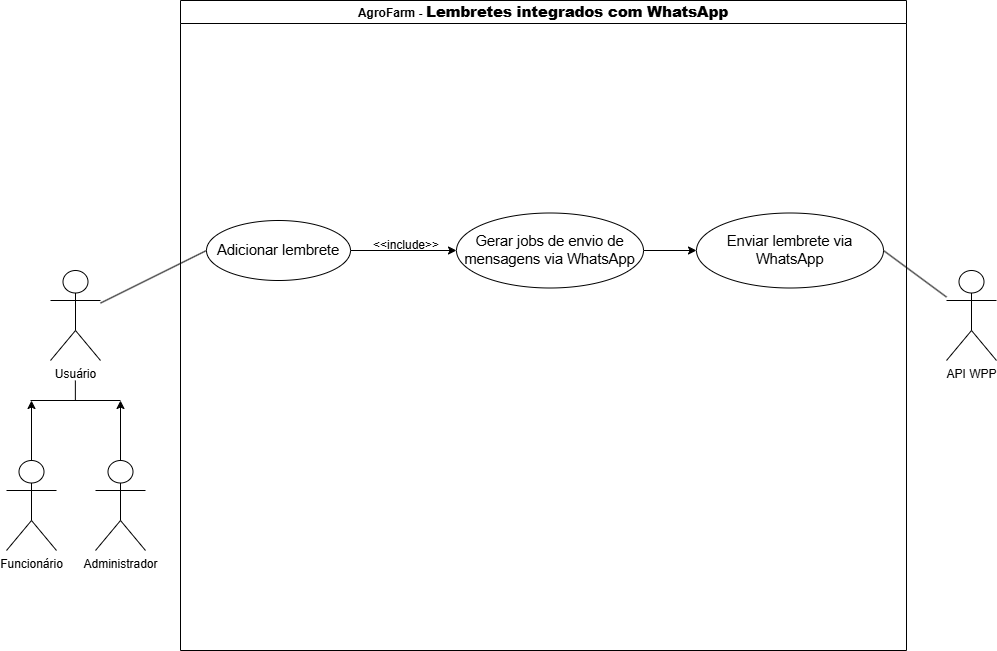

The diagram above was exported from draw.io. Its source (the exported page's mxGraphModel, read from the mxfile embedded in the PNG):
<mxGraphModel dx="1426" dy="840" grid="1" gridSize="10" guides="1" tooltips="1" connect="1" arrows="1" fold="1" page="1" pageScale="1" pageWidth="827" pageHeight="1169" math="0" shadow="0">
  <root>
    <mxCell id="0" />
    <mxCell id="1" parent="0" />
    <mxCell id="At15mzNdxiLm1yZOLxlD-1" parent="1" style="shape=umlActor;verticalLabelPosition=bottom;verticalAlign=top;html=1;outlineConnect=0;" value="Usuário" vertex="1">
      <mxGeometry height="90" width="50" x="284" y="440" as="geometry" />
    </mxCell>
    <mxCell id="At15mzNdxiLm1yZOLxlD-2" parent="1" style="swimlane;whiteSpace=wrap;html=1;" value="AgroFarm -&amp;nbsp;&lt;b&gt;&lt;span style=&quot;font-size:11.0pt;line-height:115%;&lt;br/&gt;font-family:&amp;quot;Calibri&amp;quot;,sans-serif;mso-fareast-font-family:Calibri;mso-bidi-font-family:&lt;br/&gt;&amp;quot;Times New Roman&amp;quot;;mso-ansi-language:PT-BR;mso-fareast-language:EN-US;&lt;br/&gt;mso-bidi-language:AR-SA&quot;&gt;Lembretes integrados com WhatsApp&lt;/span&gt;&lt;/b&gt;" vertex="1">
      <mxGeometry height="650" width="726" x="414" y="170" as="geometry" />
    </mxCell>
    <mxCell id="At15mzNdxiLm1yZOLxlD-16" edge="1" parent="At15mzNdxiLm1yZOLxlD-2" source="At15mzNdxiLm1yZOLxlD-3" style="edgeStyle=orthogonalEdgeStyle;rounded=0;orthogonalLoop=1;jettySize=auto;html=1;entryX=0;entryY=0.5;entryDx=0;entryDy=0;" target="At15mzNdxiLm1yZOLxlD-15">
      <mxGeometry relative="1" as="geometry" />
    </mxCell>
    <mxCell id="At15mzNdxiLm1yZOLxlD-3" parent="At15mzNdxiLm1yZOLxlD-2" style="ellipse;whiteSpace=wrap;html=1;" value="&lt;span style=&quot;font-size: 14.6667px;&quot;&gt;Adicionar lembrete&lt;/span&gt;" vertex="1">
      <mxGeometry height="60" width="144" x="26" y="220" as="geometry" />
    </mxCell>
    <mxCell id="At15mzNdxiLm1yZOLxlD-29" edge="1" parent="At15mzNdxiLm1yZOLxlD-2" source="At15mzNdxiLm1yZOLxlD-15" style="edgeStyle=orthogonalEdgeStyle;rounded=0;orthogonalLoop=1;jettySize=auto;html=1;entryX=0;entryY=0.5;entryDx=0;entryDy=0;" target="At15mzNdxiLm1yZOLxlD-27">
      <mxGeometry relative="1" as="geometry" />
    </mxCell>
    <mxCell id="At15mzNdxiLm1yZOLxlD-15" parent="At15mzNdxiLm1yZOLxlD-2" style="ellipse;whiteSpace=wrap;html=1;" value="&lt;span style=&quot;font-size: 14.6667px;&quot;&gt;Gerar jobs de envio de mensagens via WhatsApp&lt;/span&gt;" vertex="1">
      <mxGeometry height="75" width="187" x="276" y="212.5" as="geometry" />
    </mxCell>
    <mxCell id="At15mzNdxiLm1yZOLxlD-17" parent="At15mzNdxiLm1yZOLxlD-2" style="text;html=1;whiteSpace=wrap;strokeColor=none;fillColor=none;align=center;verticalAlign=middle;rounded=0;" value="&amp;lt;&amp;lt;include&amp;gt;&amp;gt;" vertex="1">
      <mxGeometry height="30" width="60" x="196" y="230" as="geometry" />
    </mxCell>
    <mxCell id="At15mzNdxiLm1yZOLxlD-27" parent="At15mzNdxiLm1yZOLxlD-2" style="ellipse;whiteSpace=wrap;html=1;" value="&lt;span style=&quot;font-size: 14.6667px;&quot;&gt;Enviar lembrete via WhatsApp&lt;/span&gt;" vertex="1">
      <mxGeometry height="75" width="187" x="516" y="212.5" as="geometry" />
    </mxCell>
    <mxCell id="At15mzNdxiLm1yZOLxlD-8" edge="1" parent="1" source="At15mzNdxiLm1yZOLxlD-9" style="edgeStyle=orthogonalEdgeStyle;rounded=0;orthogonalLoop=1;jettySize=auto;html=1;">
      <mxGeometry relative="1" as="geometry">
        <mxPoint x="265" y="570" as="targetPoint" />
      </mxGeometry>
    </mxCell>
    <mxCell id="At15mzNdxiLm1yZOLxlD-9" parent="1" style="shape=umlActor;verticalLabelPosition=bottom;verticalAlign=top;html=1;outlineConnect=0;" value="Funcionário" vertex="1">
      <mxGeometry height="90" width="50" x="240" y="630" as="geometry" />
    </mxCell>
    <mxCell id="At15mzNdxiLm1yZOLxlD-10" edge="1" parent="1" source="At15mzNdxiLm1yZOLxlD-11" style="edgeStyle=orthogonalEdgeStyle;rounded=0;orthogonalLoop=1;jettySize=auto;html=1;">
      <mxGeometry relative="1" as="geometry">
        <mxPoint x="354" y="570" as="targetPoint" />
      </mxGeometry>
    </mxCell>
    <mxCell id="At15mzNdxiLm1yZOLxlD-11" parent="1" style="shape=umlActor;verticalLabelPosition=bottom;verticalAlign=top;html=1;outlineConnect=0;" value="Administrador" vertex="1">
      <mxGeometry height="90" width="50" x="329" y="630" as="geometry" />
    </mxCell>
    <mxCell id="At15mzNdxiLm1yZOLxlD-12" edge="1" parent="1" source="At15mzNdxiLm1yZOLxlD-1" style="endArrow=none;html=1;rounded=0;entryX=0;entryY=0.5;entryDx=0;entryDy=0;" target="At15mzNdxiLm1yZOLxlD-3" value="">
      <mxGeometry height="50" relative="1" width="50" as="geometry">
        <mxPoint x="384" y="480" as="sourcePoint" />
        <mxPoint x="434" y="430" as="targetPoint" />
      </mxGeometry>
    </mxCell>
    <mxCell id="At15mzNdxiLm1yZOLxlD-13" edge="1" parent="1" style="endArrow=none;html=1;rounded=0;" value="">
      <mxGeometry height="50" relative="1" width="50" as="geometry">
        <mxPoint x="264" y="570" as="sourcePoint" />
        <mxPoint x="354" y="570" as="targetPoint" />
      </mxGeometry>
    </mxCell>
    <mxCell id="At15mzNdxiLm1yZOLxlD-14" edge="1" parent="1" style="endArrow=none;html=1;rounded=0;" value="">
      <mxGeometry height="50" relative="1" width="50" as="geometry">
        <mxPoint x="308.86" y="570" as="sourcePoint" />
        <mxPoint x="308.86" y="550" as="targetPoint" />
      </mxGeometry>
    </mxCell>
    <mxCell id="At15mzNdxiLm1yZOLxlD-24" parent="1" style="shape=umlActor;verticalLabelPosition=bottom;verticalAlign=top;html=1;outlineConnect=0;" value="API WPP" vertex="1">
      <mxGeometry height="90" width="50" x="1180" y="440" as="geometry" />
    </mxCell>
    <mxCell id="At15mzNdxiLm1yZOLxlD-28" edge="1" parent="1" source="At15mzNdxiLm1yZOLxlD-27" style="endArrow=none;html=1;rounded=0;exitX=1;exitY=0.5;exitDx=0;exitDy=0;" target="At15mzNdxiLm1yZOLxlD-24" value="">
      <mxGeometry height="50" relative="1" width="50" as="geometry">
        <mxPoint x="950" y="563" as="sourcePoint" />
        <mxPoint x="1056" y="510" as="targetPoint" />
      </mxGeometry>
    </mxCell>
  </root>
</mxGraphModel>